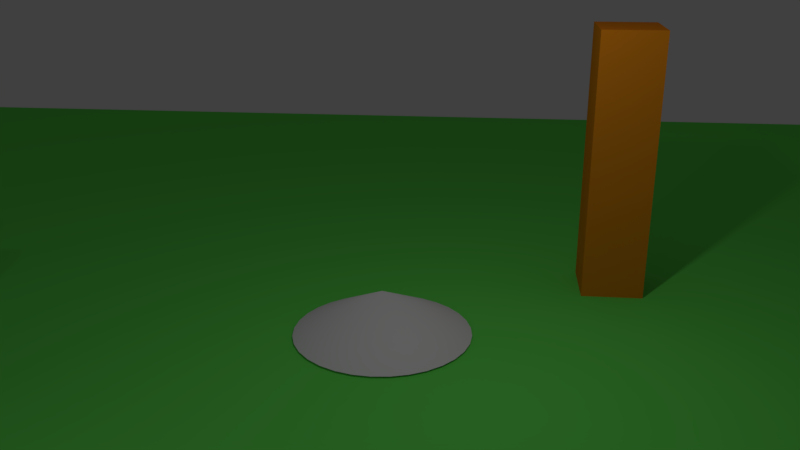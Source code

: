 # Source: boids.blend  (saved by Blender 2.78.0; exported with 4.5.12 LTS)
import bpy
from mathutils import Matrix  # noqa: F401  (used for matrix-valued properties, if any)

bpy.ops.wm.read_factory_settings(use_empty=True)
scene = bpy.context.scene
scene.name = 'Scene'

# ---- collections
col_collection_1 = bpy.data.collections.new('Collection 1'); scene.collection.children.link(col_collection_1)

# ---- materials (node trees are filled in below, after node groups)
mat_material_007 = bpy.data.materials.new('Material.007')
mat_material_007.alpha_threshold = 0.0
mat_material_007.use_transparent_shadow = False
mat_material_007.roughness = 0.5
mat_material_006 = bpy.data.materials.new('Material.006')
mat_material_006.alpha_threshold = 0.0
mat_material_006.use_transparent_shadow = False
mat_material_006.diffuse_color = (0.8, 0.2374, 0.01138, 1.0)
mat_material_006.roughness = 0.5
mat_material_003 = bpy.data.materials.new('Material.003')
mat_material_003.alpha_threshold = 0.0
mat_material_003.use_transparent_shadow = False
mat_material_003.diffuse_color = (0.1409, 0.8, 0.1051, 1.0)
mat_material_003.roughness = 0.5
mat_material_002 = bpy.data.materials.new('Material.002')
mat_material_002.alpha_threshold = 0.0
mat_material_002.use_transparent_shadow = False
mat_material_002.roughness = 0.5
mat_material_005 = bpy.data.materials.new('Material.005')
mat_material_005.alpha_threshold = 0.0
mat_material_005.use_transparent_shadow = False
mat_material_005.diffuse_color = (0.04265, 0.0, 0.8, 1.0)
mat_material_005.roughness = 0.5
mat_material = bpy.data.materials.new('Material')
mat_material.alpha_threshold = 0.0
mat_material.use_transparent_shadow = False
mat_material.roughness = 0.5
mat_material.line_color = (0.0, 0.0, 0.0, 1.0)
mat_material_001 = bpy.data.materials.new('Material.001')
mat_material_001.alpha_threshold = 0.0
mat_material_001.use_transparent_shadow = False
mat_material_001.diffuse_color = (0.3644, 0.8, 0.0, 1.0)
mat_material_001.roughness = 0.5

# ---- material node trees

# ---- world
world_world = bpy.data.worlds.new('World'); scene.world = world_world
world_world.color = (0.05088, 0.05088, 0.05088)
world_world.use_sun_shadow = False
world_world.sun_shadow_jitter_overblur = 0.0
world_world.cycles.sampling_method = 'MANUAL'

# ---- cameras
cam_camera = bpy.data.cameras.new('Camera')
cam_camera.clip_end = 100.0
cam_camera.lens = 35.0
cam_camera.sensor_width = 32.0
cam_camera.sensor_height = 18.0
cam_camera.ortho_scale = 7.314
cam_camera.dof.focus_distance = 0.0
cam_camera.dof.aperture_fstop = 128.0

# ---- lights
light_lamp_001 = bpy.data.lights.new('Lamp.001', 'POINT')
light_lamp_001.transmission_factor = 0.0
light_lamp_001.cutoff_distance = 30.0
light_lamp_001.energy = 100.0
light_lamp_001.shadow_buffer_clip_start = 1.001
light_lamp_001.shadow_soft_size = 0.1
light_lamp_001.shadow_maximum_resolution = 0.006
light_lamp_001.use_absolute_resolution = True
light_lamp = bpy.data.lights.new('Lamp', 'POINT')
light_lamp.transmission_factor = 0.0
light_lamp.cutoff_distance = 30.0
light_lamp.energy = 100.0
light_lamp.shadow_buffer_clip_start = 1.001
light_lamp.shadow_soft_size = 0.1
light_lamp.shadow_maximum_resolution = 0.006
light_lamp.use_absolute_resolution = True

# ---- meshes
me_cone_001 = bpy.data.meshes.new('Cone.001')
me_cone_001.from_pydata([(0.0, 1.0, -1.0), (0.1951, 0.9808, -1.0), (0.3827, 0.9239, -1.0), (0.5556, 0.8315, -1.0), (0.7071, 0.7071, -1.0), (0.8315, 0.5556, -1.0), (0.9239, 0.3827, -1.0), (0.9808, 0.1951, -1.0), (1.0, 7.55e-08, -1.0), (0.0, 0.0, 1.0), (0.9808, -0.1951, -1.0), (0.9239, -0.3827, -1.0), (0.8315, -0.5556, -1.0), (0.7071, -0.7071, -1.0), (0.5556, -0.8315, -1.0), (0.3827, -0.9239, -1.0), (0.1951, -0.9808, -1.0), (-3.258e-07, -1.0, -1.0), (-0.1951, -0.9808, -1.0), (-0.3827, -0.9239, -1.0), (-0.5556, -0.8315, -1.0), (-0.7071, -0.7071, -1.0), (-0.8315, -0.5556, -1.0), (-0.9239, -0.3827, -1.0), (-0.9808, -0.1951, -1.0), (-1.0, 9.656e-07, -1.0), (-0.9808, 0.1951, -1.0), (-0.9239, 0.3827, -1.0), (-0.8315, 0.5556, -1.0), (-0.7071, 0.7071, -1.0), (-0.5556, 0.8315, -1.0), (-0.3827, 0.9239, -1.0), (-0.1951, 0.9808, -1.0)], [], [(0, 9, 1), (1, 9, 2), (2, 9, 3), (3, 9, 4), (4, 9, 5), (5, 9, 6), (6, 9, 7), (7, 9, 8), (8, 9, 10), (10, 9, 11), (11, 9, 12), (12, 9, 13), (13, 9, 14), (14, 9, 15), (15, 9, 16), (16, 9, 17), (17, 9, 18), (18, 9, 19), (19, 9, 20), (20, 9, 21), (21, 9, 22), (22, 9, 23), (23, 9, 24), (24, 9, 25), (25, 9, 26), (26, 9, 27), (27, 9, 28), (28, 9, 29), (29, 9, 30), (30, 9, 31), (31, 9, 32), (32, 9, 0), (0, 1, 2, 3, 4, 5, 6, 7, 8, 10, 11, 12, 13, 14, 15, 16, 17, 18, 19, 20, 21, 22, 23, 24, 25, 26, 27, 28, 29, 30, 31, 32)])
me_cone_001.polygons.foreach_set('use_smooth', [True] * 33)
me_cone_001.materials.append(mat_material_007)
me_cone_001.use_remesh_preserve_volume = False
me_cone_001.use_remesh_preserve_attributes = False
me_cone_001.use_mirror_vertex_groups = False
me_cone_001.update()
me_cube_003 = bpy.data.meshes.new('Cube.003')
me_cube_003.from_pydata([(-1.0, -1.0, -1.0), (-1.0, -1.0, 1.0), (-1.0, 1.0, -1.0), (-1.0, 1.0, 1.0), (1.0, -1.0, -1.0), (1.0, -1.0, 1.0), (1.0, 1.0, -1.0), (1.0, 1.0, 1.0)], [], [(0, 1, 3, 2), (2, 3, 7, 6), (6, 7, 5, 4), (4, 5, 1, 0), (2, 6, 4, 0), (7, 3, 1, 5)])
me_cube_003.materials.append(mat_material_006)
me_cube_003.use_remesh_preserve_volume = False
me_cube_003.use_remesh_preserve_attributes = False
me_cube_003.use_mirror_vertex_groups = False
me_cube_003.update()
me_plane = bpy.data.meshes.new('Plane')
me_plane.from_pydata([(-1.0, -1.0, 0.0), (1.0, -1.0, 0.0), (-1.0, 1.0, 0.0), (1.0, 1.0, 0.0)], [], [(0, 1, 3, 2)])
me_plane.materials.append(mat_material_003)
me_plane.use_remesh_preserve_volume = False
me_plane.use_remesh_preserve_attributes = False
me_plane.use_mirror_vertex_groups = False
me_plane.update()
me_cube_001 = bpy.data.meshes.new('Cube.001')
me_cube_001.from_pydata([(-1.0, -1.0, -1.0), (-1.0, -1.0, 1.0), (-1.0, 1.0, -1.0), (-1.0, 1.0, 1.0), (1.0, -1.0, -1.0), (1.0, -1.0, 1.0), (1.0, 1.0, -1.0), (1.0, 1.0, 1.0)], [], [(0, 1, 3, 2), (2, 3, 7, 6), (6, 7, 5, 4), (4, 5, 1, 0), (2, 6, 4, 0), (7, 3, 1, 5)])
me_cube_001.materials.append(mat_material_002)
me_cube_001.use_remesh_preserve_volume = False
me_cube_001.use_remesh_preserve_attributes = False
me_cube_001.use_mirror_vertex_groups = False
me_cube_001.update()
me_cylinder_001 = bpy.data.meshes.new('Cylinder.001')
me_cylinder_001.from_pydata([(-0.1677, -0.9933, 0.1019), (-0.1677, -0.9933, 0.2591), (-0.1624, 1.007, 0.1046), (-0.1624, 1.007, 0.2564), (0.1359, -0.9933, 0.1019), (0.1359, -0.9933, 0.2591), (0.1306, 1.007, 0.1046), (0.1306, 1.007, 0.2564), (-0.2185, 0.34, 0.07561), (-0.2185, -0.3267, 0.07561), (-0.2185, -0.3267, 0.2855), (-0.2185, 0.34, 0.2855), (0.1867, -0.3267, 0.07561), (0.1867, 0.34, 0.07561), (0.1867, 0.34, 0.2855), (0.1867, -0.3267, 0.2855)], [], [(8, 11, 3, 2), (2, 3, 7, 6), (12, 15, 5, 4), (4, 5, 1, 0), (9, 12, 4, 0), (15, 10, 1, 5), (7, 3, 11, 14), (14, 11, 10, 15), (2, 6, 13, 8), (8, 13, 12, 9), (6, 7, 14, 13), (13, 14, 15, 12), (0, 1, 10, 9), (9, 10, 11, 8)])
me_cylinder_001.polygons.foreach_set('use_smooth', [True] * 14)
me_cylinder_001.materials.append(mat_material_005)
me_cylinder_001.use_remesh_preserve_volume = False
me_cylinder_001.use_remesh_preserve_attributes = False
me_cylinder_001.use_mirror_vertex_groups = False
me_cylinder_001.update()
me_cube_002 = bpy.data.meshes.new('Cube.002')
me_cube_002.from_pydata([(0.3041, 0.3041, -0.3041), (0.3041, -0.3041, -0.3041), (-0.3041, -0.3041, -0.3041), (-0.3041, 0.3041, -0.3041), (0.3041, 0.3041, 0.3041), (0.3041, -0.3041, 0.3041), (-0.3041, -0.3041, 0.3041), (-0.3041, 0.3041, 0.3041)], [], [(0, 1, 2, 3), (4, 7, 6, 5), (0, 4, 5, 1), (1, 5, 6, 2), (2, 6, 7, 3), (4, 0, 3, 7)])
me_cube_002.materials.append(mat_material)
me_cube_002.use_remesh_preserve_volume = False
me_cube_002.use_remesh_preserve_attributes = False
me_cube_002.use_mirror_vertex_groups = False
me_cube_002.update()
me_cylinder = bpy.data.meshes.new('Cylinder')
me_cylinder.from_pydata([(-0.1677, -0.9933, 0.1019), (-0.1677, -0.9933, 0.2591), (-0.1624, 1.007, 0.1046), (-0.1624, 1.007, 0.2564), (0.1359, -0.9933, 0.1019), (0.1359, -0.9933, 0.2591), (0.1306, 1.007, 0.1046), (0.1306, 1.007, 0.2564), (-0.2185, 0.34, 0.07561), (-0.2185, -0.3267, 0.07561), (-0.2185, -0.3267, 0.2855), (-0.2185, 0.34, 0.2855), (0.1867, -0.3267, 0.07561), (0.1867, 0.34, 0.07561), (0.1867, 0.34, 0.2855), (0.1867, -0.3267, 0.2855)], [], [(8, 11, 3, 2), (2, 3, 7, 6), (12, 15, 5, 4), (4, 5, 1, 0), (9, 12, 4, 0), (15, 10, 1, 5), (7, 3, 11, 14), (14, 11, 10, 15), (2, 6, 13, 8), (8, 13, 12, 9), (6, 7, 14, 13), (13, 14, 15, 12), (0, 1, 10, 9), (9, 10, 11, 8)])
me_cylinder.polygons.foreach_set('use_smooth', [True] * 14)
me_cylinder.materials.append(mat_material_001)
me_cylinder.use_remesh_preserve_volume = False
me_cylinder.use_remesh_preserve_attributes = False
me_cylinder.use_mirror_vertex_groups = False
me_cylinder.update()

# ---- objects
ob_cone = bpy.data.objects.new('Cone', me_cone_001)
ob_lamp_001 = bpy.data.objects.new('Lamp.001', light_lamp_001)
ob_cubegoal = bpy.data.objects.new('cubegoal', me_cube_003)
ob_plane = bpy.data.objects.new('Plane', me_plane)
ob_cube2 = bpy.data.objects.new('cube2', me_cube_001)
ob_wormblue = bpy.data.objects.new('wormblue', me_cylinder_001)
ob_cube = bpy.data.objects.new('Cube', me_cube_002)
ob_worm1 = bpy.data.objects.new('worm1', me_cylinder)
ob_lamp = bpy.data.objects.new('Lamp', light_lamp)
ob_camera = bpy.data.objects.new('Camera', cam_camera)

# ---- transforms, parenting, visibility, modifiers, constraints
ob_cone.location = (2.208, 2.425, 0.3157)
ob_cone.scale = (1.294, 1.294, 0.3229)
ob_cone.lineart.crease_threshold = 0.0
_m = ob_cone.modifiers.new('Collision', 'COLLISION')
_m = ob_cone.modifiers.new('EdgeSplit', 'EDGE_SPLIT')
ob_lamp_001.location = (-0.5642, -6.166, 5.904)
ob_lamp_001.rotation_euler = (0.6503, 0.05522, 1.866)
ob_lamp_001.lock_rotations_4d = False
ob_lamp_001.empty_display_type = 'ARROWS'
ob_lamp_001.color = (0.0, 0.0, 0.0, 0.0)
ob_lamp_001.lineart.crease_threshold = 0.0
ob_cubegoal.location = (5.666, 4.501, 1.262)
ob_cubegoal.scale = (0.4787, 0.4787, 2.858)
ob_cubegoal.lineart.crease_threshold = 0.0
_m = ob_cubegoal.modifiers.new('Collision', 'COLLISION')
ob_plane.location = (0.0002442, -0.02493, -0.03446)
ob_plane.scale = (16.48, 16.48, 16.48)
ob_plane.lineart.crease_threshold = 0.0
_m = ob_plane.modifiers.new('Collision', 'COLLISION')
ob_cube2.location = (0.4489, 1.687, 0.374)
ob_cube2.scale = (0.3725, 0.3725, 0.3725)
ob_cube2.show_instancer_for_render = False
ob_cube2.display_type = 'WIRE'
ob_cube2.lineart.crease_threshold = 0.0
_m = ob_cube2.modifiers.new('ParticleSystem 1', 'PARTICLE_SYSTEM')
ob_wormblue.location = (-3.301, 0.05297, 1.826)
ob_wormblue.lineart.crease_threshold = 0.0
ob_cube.location = (-0.8128, -0.4884, 0.3)
ob_cube.lock_rotations_4d = False
ob_cube.empty_display_type = 'ARROWS'
ob_cube.show_instancer_for_render = False
ob_cube.display_type = 'WIRE'
ob_cube.lineart.crease_threshold = 0.0
_m = ob_cube.modifiers.new('ParticleSystem 1', 'PARTICLE_SYSTEM')
ob_worm1.location = (-3.66, 0.0307, 2.278)
ob_worm1.lineart.crease_threshold = 0.0
ob_lamp.location = (4.076, 1.005, 5.904)
ob_lamp.rotation_euler = (0.6503, 0.05522, 1.866)
ob_lamp.lock_rotations_4d = False
ob_lamp.empty_display_type = 'ARROWS'
ob_lamp.color = (0.0, 0.0, 0.0, 0.0)
ob_lamp.lineart.crease_threshold = 0.0
ob_camera.location = (3.571, -8.855, 5.751)
ob_camera.rotation_euler = (1.223, -7.884e-06, 0.09788)
ob_camera.lock_rotations_4d = False
ob_camera.empty_display_type = 'ARROWS'
ob_camera.color = (0.0, 0.0, 0.0, 0.0)
ob_camera.display_type = 'WIRE'
ob_camera.lineart.crease_threshold = 0.0

# ---- collection membership
col_collection_1.objects.link(ob_cone)
col_collection_1.objects.link(ob_lamp_001)
col_collection_1.objects.link(ob_cubegoal)
col_collection_1.objects.link(ob_plane)
col_collection_1.objects.link(ob_cube2)
col_collection_1.objects.link(ob_wormblue)
col_collection_1.objects.link(ob_cube)
col_collection_1.objects.link(ob_worm1)
col_collection_1.objects.link(ob_lamp)
col_collection_1.objects.link(ob_camera)

# ---- scene / render settings (as saved in the file)
scene.camera = ob_camera
scene.frame_start = 1; scene.frame_end = 250; scene.frame_set(250)
scene.render.engine = 'BLENDER_EEVEE_NEXT'
scene.render.resolution_percentage = 50
scene.render.dither_intensity = 0.0
scene.cycles.use_denoising = False
scene.cycles.samples = 128
scene.cycles.sampling_pattern = 'TABULATED_SOBOL'
scene.cycles.light_sampling_threshold = 0.0
scene.cycles.use_adaptive_sampling = False
scene.cycles.use_light_tree = False
scene.cycles.blur_glossy = 0.0
scene.cycles.sample_clamp_indirect = 0.0
scene.view_settings.view_transform = 'Standard'
bpy.context.view_layer.update()
